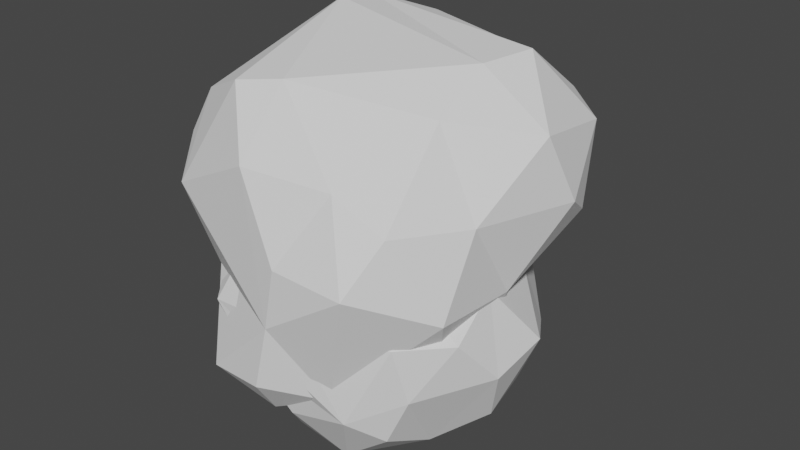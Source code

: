 # Source: Clouds.blend  (saved by Blender 3.5.10; exported with 4.5.12 LTS)
import bpy
from mathutils import Matrix  # noqa: F401  (used for matrix-valued properties, if any)

bpy.ops.wm.read_factory_settings(use_empty=True)
scene = bpy.context.scene
scene.name = 'Scene'

# ---- collections
col_collection = bpy.data.collections.new('Collection'); scene.collection.children.link(col_collection)

# ---- world
world_world = bpy.data.worlds.new('World'); scene.world = world_world
world_world.use_nodes = True; world_world.node_tree.nodes.clear()
_N = world_world.node_tree.nodes; _L = world_world.node_tree.links
n0 = _N.new('ShaderNodeOutputWorld'); n0.name = 'World Output'; n0.location = (300, 300)
n1 = _N.new('ShaderNodeBackground'); n1.name = 'Background'; n1.location = (10, 300)
n1.inputs[0].default_value = (0.05088, 0.05088, 0.05088, 1.0)
_L.new(n1.outputs[0], n0.inputs[0])
n0.is_active_output = True
world_world.color = (0.05088, 0.05088, 0.05088)
world_world.use_sun_shadow = False
world_world.sun_shadow_jitter_overblur = 0.0

# ---- meshes
me_icosphere_001 = bpy.data.meshes.new('Icosphere.001')
me_icosphere_001.from_pydata([(-0.9288, -0.8899, 0.7503), (-0.1142, -0.997, -0.7411), (0.2583, -0.2359, 1.243), (0.6203, 0.3878, 1.08), (1.097, -1.038, 0.02932), (-0.06885, -0.05178, -1.024), (-0.3469, 0.612, -0.8791), (-0.2558, -1.421, 0.1316), (-1.127, -0.6518, -0.1948), (-1.17, 1.057, 0.401), (1.296, -0.3087, 0.7779), (0.5362, 1.18, 0.7107), (-0.3209, 1.16, -0.4595), (0.01492, -1.296, 0.8458), (-1.075, -0.2954, 0.7797), (-0.4098, 1.011, 0.7737), (0.1738, 1.375, 0.57), (0.04909, -0.8366, 1.11), (0.353, 1.221, -0.4114), (-0.3946, -0.5316, 1.161), (-0.6049, 0.5033, 1.059), (-0.2065, 0.4031, 1.253), (0.3033, 0.8766, 1.012), (0.973, -0.7987, 0.8541), (-1.112, 0.3692, 0.9284), (-0.4057, 1.261, 0.4279), (-1.127, -0.854, 0.2801), (0.833, -0.1411, -0.6304), (0.9141, 0.807, -0.4681), (0.3711, 1.393, 0.02625), (-0.6111, -0.6454, -0.6454), (0.8774, 0.2836, -0.6652), (-0.0523, 0.9452, -0.7294), (-0.5736, 0.003689, -0.8638), (0.3841, 0.3361, -0.925), (1.254, 0.2036, -0.3173), (1.318, -0.2516, -0.3992), (0.9801, -0.6215, -0.6071), (0.421, -1.009, -0.8082), (0.918, -1.083, -0.3848), (1.495, -0.4339, 0.1157), (1.532, 0.07617, 0.2444), (-0.06956, 1.403, 0.01113), (0.6675, -1.303, -0.2158), (0.1164, -1.313, -0.3558), (-0.4708, -1.187, 0.8828), (-0.8563, -1.059, -0.07747), (-0.6, -1.391, 0.4701), (0.2604, -1.428, 0.535), (0.9809, 0.5967, 0.5988), (1.154, 0.6913, -0.02039), (0.6391, 1.286, 0.2093), (1.348, -0.7636, 0.5099), (-1.435, 0.2006, 0.5251), (-1.438, 0.7106, 0.5605), (-0.8559, 1.116, 0.02781), (-1.078, 0.8918, 0.8332), (-1.371, 0.2374, 0.09629), (-1.25, 0.654, -0.06154), (-0.3725, -1.109, -0.3205), (1.005, -1.129, 0.5116), (0.2846, -1.425, 0.109)], [], [(17, 13, 23), (7, 59, 44), (23, 48, 60), (56, 9, 54), (56, 15, 25), (12, 55, 42), (57, 54, 58), (54, 24, 56), (54, 9, 58), (53, 26, 14), (53, 54, 57), (43, 39, 4), (41, 36, 35), (55, 25, 42), (24, 0, 19), (9, 56, 25), (24, 53, 14), (53, 57, 26), (8, 26, 57), (7, 44, 43), (47, 7, 61), (7, 47, 46), (37, 34, 27), (19, 45, 17), (5, 38, 1), (18, 51, 28), (29, 16, 51), (38, 44, 1), (25, 16, 42), (42, 29, 18), (16, 29, 42), (39, 43, 38), (51, 16, 11), (24, 54, 53), (9, 55, 58), (50, 28, 51), (0, 45, 19), (27, 34, 31), (47, 48, 13), (48, 43, 60), (60, 52, 23), (48, 47, 61), (5, 34, 38), (18, 29, 51), (41, 40, 36), (47, 26, 46), (26, 47, 0), (26, 8, 46), (14, 26, 0), (0, 47, 45), (45, 13, 17), (45, 47, 13), (23, 13, 48), (5, 30, 33), (5, 1, 30), (1, 59, 30), (37, 40, 4), (34, 37, 38), (39, 37, 4), (61, 7, 43), (60, 4, 52), (50, 35, 28), (36, 27, 35), (10, 52, 40), (43, 48, 61), (60, 43, 4), (39, 38, 37), (44, 38, 43), (50, 41, 35), (52, 10, 23), (40, 37, 36), (52, 4, 40), (41, 10, 40), (41, 50, 49), (42, 18, 12), (25, 55, 9), (23, 10, 2), (37, 27, 36), (27, 31, 35), (28, 32, 18), (49, 51, 11), (31, 34, 28), (5, 33, 6), (6, 12, 32), (34, 6, 32), (5, 6, 34), (41, 49, 10), (35, 31, 28), (25, 15, 16), (59, 1, 44), (50, 51, 49), (58, 8, 57), (33, 30, 8), (30, 59, 46), (8, 30, 46), (6, 33, 58), (12, 6, 58), (12, 58, 55), (18, 32, 12), (34, 32, 28), (59, 7, 46), (2, 10, 3), (2, 3, 21), (49, 11, 3), (3, 11, 22), (3, 22, 21), (10, 49, 3), (17, 23, 2), (19, 17, 2), (14, 0, 24), (21, 24, 19), (20, 24, 21), (21, 19, 2), (15, 56, 20), (21, 15, 20), (16, 15, 21), (22, 16, 21), (56, 24, 20), (11, 16, 22), (33, 8, 58)])
_uv = me_icosphere_001.uv_layers.new(name='UVMap')
_uv.uv.foreach_set('vector', [0.0, 0.0, 0.0, 0.0, 0.0, 0.0, 0.0, 0.0, 0.0, 0.0, 0.0, 0.0, 0.0, 0.0, 0.0, 0.0, 0.0, 0.0, 0.0, 0.0, 0.0, 0.0, 0.0, 0.0, 0.0, 0.0, 0.0, 0.0, 0.0, 0.0, 0.0, 0.0, 0.0, 0.0, 0.0, 0.0, 0.0, 0.0, 0.0, 0.0, 0.0, 0.0, 0.0, 0.0, 0.0, 0.0, 0.0, 0.0, 0.0, 0.0, 0.0, 0.0, 0.0, 0.0, 0.0, 0.0, 0.0, 0.0, 0.0, 0.0, 0.0, 0.0, 0.0, 0.0, 0.0, 0.0, 0.0, 0.0, 0.0, 0.0, 0.0, 0.0, 0.0, 0.0, 0.0, 0.0, 0.0, 0.0, 0.0, 0.0, 0.0, 0.0, 0.0, 0.0, 0.0, 0.0, 0.0, 0.0, 0.0, 0.0, 0.0, 0.0, 0.0, 0.0, 0.0, 0.0, 0.0, 0.0, 0.0, 0.0, 0.0, 0.0, 0.0, 0.0, 0.0, 0.0, 0.0, 0.0, 0.0, 0.0, 0.0, 0.0, 0.0, 0.0, 0.0, 0.0, 0.0, 0.0, 0.0, 0.0, 0.0, 0.0, 0.0, 0.0, 0.0, 0.0, 0.0, 0.0, 0.0, 0.0, 0.0, 0.0, 0.0, 0.0, 0.0, 0.0, 0.0, 0.0, 0.0, 0.0, 0.0, 0.0, 0.0, 0.0, 0.0, 0.0, 0.0, 0.0, 0.0, 0.0, 0.0, 0.0, 0.0, 0.0, 0.0, 0.0, 0.0, 0.0, 0.0, 0.0, 0.0, 0.0, 0.0, 0.0, 0.0, 0.0, 0.0, 0.0, 0.0, 0.0, 0.0, 0.0, 0.0, 0.0, 0.0, 0.0, 0.0, 0.0, 0.0, 0.0, 0.0, 0.0, 0.0, 0.0, 0.0, 0.0, 0.0, 0.0, 0.0, 0.0, 0.0, 0.0, 0.0, 0.0, 0.0, 0.0, 0.0, 0.0, 0.0, 0.0, 0.0, 0.0, 0.0, 0.0, 0.0, 0.0, 0.0, 0.0, 0.0, 0.0, 0.0, 0.0, 0.0, 0.0, 0.0, 0.0, 0.0, 0.0, 0.0, 0.0, 0.0, 0.0, 0.0, 0.0, 0.0, 0.0, 0.0, 0.0, 0.0, 0.0, 0.0, 0.0, 0.0, 0.0, 0.0, 0.0, 0.0, 0.0, 0.0, 0.0, 0.0, 0.0, 0.0, 0.0, 0.0, 0.0, 0.0, 0.0, 0.0, 0.0, 0.0, 0.0, 0.0, 0.0, 0.0, 0.0, 0.0, 0.0, 0.0, 0.0, 0.0, 0.0, 0.0, 0.0, 0.0, 0.0, 0.0, 0.0, 0.0, 0.0, 0.0, 0.0, 0.0, 0.0, 0.0, 0.0, 0.0, 0.0, 0.0, 0.0, 0.0, 0.0, 0.0, 0.0, 0.0, 0.0, 0.0, 0.0, 0.0, 0.0, 0.0, 0.0, 0.0, 0.0, 0.0, 0.0, 0.0, 0.0, 0.0, 0.0, 0.0, 0.0, 0.0, 0.0, 0.0, 0.0, 0.0, 0.0, 0.0, 0.0, 0.0, 0.0, 0.0, 0.0, 0.0, 0.0, 0.0, 0.0, 0.9087, 0.05392, 0.9287, 0.1557, 0.8696, 0.1191, 0.9087, 0.05392, 0.9773, 0.1181, 0.9287, 0.1557, 0.9773, 0.1181, 0.9859, 0.1819, 0.9287, 0.1557, 0.0, 0.0, 0.0, 0.0, 0.0, 0.0, 0.0, 0.0, 0.0, 0.0, 0.0, 0.0, 0.0, 0.0, 0.0, 0.0, 0.0, 0.0, 0.0, 0.0, 0.0, 0.0, 0.0, 0.0, 0.0, 0.0, 0.0, 0.0, 0.0, 0.0, 0.0, 0.0, 0.0, 0.0, 0.0, 0.0, 0.0, 0.0, 0.0, 0.0, 0.0, 0.0, 0.0, 0.0, 0.0, 0.0, 0.0, 0.0, 0.0, 0.0, 0.0, 0.0, 0.0, 0.0, 0.0, 0.0, 0.0, 0.0, 0.0, 0.0, 0.0, 0.0, 0.0, 0.0, 0.0, 0.0, 0.0, 0.0, 0.0, 0.0, 0.0, 0.0, 0.0, 0.0, 0.0, 0.0, 0.0, 0.0, 0.0, 0.0, 0.0, 0.0, 0.0, 0.0, 0.0, 0.0, 0.0, 0.0, 0.0, 0.0, 0.0, 0.0, 0.0, 0.0, 0.0, 0.0, 0.0, 0.0, 0.0, 0.0, 0.0, 0.0, 0.0, 0.0, 0.0, 0.0, 0.0, 0.0, 0.0, 0.0, 0.0, 0.0, 0.0, 0.0, 0.0, 0.0, 0.0, 0.0, 0.0, 0.0, 0.0, 0.0, 0.0, 0.0, 0.0, 0.0, 0.0, 0.0, 0.0, 0.0, 0.0, 0.0, 0.0, 0.0, 0.0, 0.0, 0.0, 0.0, 0.0, 0.0, 0.0, 0.0, 0.0, 0.0, 0.0, 0.0, 0.0, 0.0, 0.0, 0.0, 0.0, 0.0, 0.0, 0.0, 0.0, 0.0, 0.7366, 0.03402, 0.7642, 0.09568, 0.6835, 0.1048, 0.5987, 0.09216, 0.6266, 0.1836, 0.5854, 0.1487, 0.5455, 0.07873, 0.5987, 0.09216, 0.5854, 0.1487, 0.5466, 0.02984, 0.5987, 0.09216, 0.5455, 0.07873, 0.0, 0.0, 0.0, 0.0, 0.0, 0.0, 0.0, 0.0, 0.0, 0.0, 0.0, 0.0, 0.6136, 0.2756, 0.6401, 0.3149, 0.5909, 0.3149, 0.1008, 0.1916, 0.1324, 0.1412, 0.1591, 0.1968, 0.0, 0.0, 0.0, 0.0, 0.0, 0.0, 0.7267, 0.204, 0.8975, 0.226, 0.8182, 0.2362, 0.8696, 0.1191, 0.9287, 0.1557, 0.8975, 0.226, 0.9287, 0.1557, 0.9859, 0.1819, 0.9545, 0.2362, 0.8975, 0.226, 0.9287, 0.1557, 0.9545, 0.2362, 0.6835, 0.1048, 0.7642, 0.09568, 0.7267, 0.204, 0.6266, 0.1836, 0.6835, 0.1048, 0.7267, 0.204, 0.6266, 0.1836, 0.7267, 0.204, 0.6763, 0.2362, 0.5682, 0.1968, 0.5854, 0.1487, 0.6266, 0.1836, 0.0, 0.0, 0.0, 0.0, 0.0, 0.0, 0.1008, 0.1916, 0.09091, 0.2362, 0.04545, 0.2362, 0.0, 0.0, 0.0, 0.0, 0.0, 0.0, 0.0, 0.0, 0.0, 0.0, 0.0, 0.0, 0.0, 0.0, 0.0, 0.0, 0.0, 0.0, 0.0, 0.0, 0.0, 0.0, 0.0, 0.0, 0.0, 0.0, 0.0, 0.0, 0.0, 0.0, 0.0, 0.0, 0.0, 0.0, 0.0, 0.0, 0.0, 0.0, 0.0, 0.0, 0.0, 0.0, 0.07561, 0.4202, 0.1242, 0.3613, 0.1007, 0.4554, 0.8557, 0.3149, 0.9091, 0.3149, 0.781, 0.3258, 0.7955, 0.433, 0.781, 0.3258, 0.8557, 0.4073, 0.7692, 0.3875, 0.781, 0.3258, 0.7955, 0.433, 0.7955, 0.433, 0.8557, 0.4073, 0.8182, 0.4724, 0.6401, 0.3149, 0.7273, 0.3149, 0.6809, 0.3818, 0.6374, 0.4101, 0.6401, 0.3149, 0.6809, 0.3818, 0.5909, 0.3149, 0.6401, 0.3149, 0.6374, 0.4101, 0.5749, 0.3659, 0.5909, 0.3149, 0.6374, 0.4101, 0.7273, 0.3149, 0.781, 0.3258, 0.7692, 0.3875, 0.5455, 0.3149, 0.5909, 0.3149, 0.5749, 0.3659, 0.7642, 0.09568, 0.8975, 0.226, 0.7267, 0.204])
me_icosphere_001.update()
me_icosphere_002 = bpy.data.meshes.new('Icosphere.002')
me_icosphere_002.from_pydata([(-1.458, 0.4241, 0.5954), (-1.347, 0.1486, 1.343), (-1.11, -0.8488, 1.997), (1.322, -0.9194, 0.7428), (-0.7633, -1.184, 0.6557), (-1.407, -0.3123, 0.8011), (0.9914, 0.5697, 2.402), (0.222, -1.543, 1.091), (-0.7205, 0.2951, 2.56), (-0.4286, 1.203, 2.303), (-0.7211, 0.6439, 2.533), (1.587, 0.3554, 1.366), (-0.551, -1.082, 2.252), (0.4682, 1.213, 2.146), (1.364, 0.981, 1.797), (0.8851, -0.4409, 2.092), (-0.7513, 1.699, 0.779), (0.9854, 1.277, 0.9614), (0.9966, 1.214, 1.92), (-1.3, 1.027, 0.937), (-1.347, 0.9602, 1.693), (-1.087, 1.403, 1.859), (0.38, 1.631, 1.15), (-1.239, 0.6365, 2.153), (0.01959, 1.699, 0.848), (-0.6256, 1.804, 1.521), (1.475, 0.1136, 1.95), (0.9903, -1.177, 1.447), (1.446, 0.7258, 1.125), (0.773, 1.001, 0.3267), (1.342, -0.1399, 0.7044), (-1.26, -0.9438, 1.618), (1.326, -0.5574, 1.405), (0.1472, -1.575, 0.5756), (-0.2058, -1.405, 1.752), (-0.9608, -0.6095, -0.1189), (-0.05336, -1.336, -0.3625), (-0.5103, -1.536, -0.04712), (-0.1777, -0.9461, 2.305), (0.02706, -1.601, 0.01004), (0.2593, -0.4027, -0.9066), (0.5551, 0.2202, -0.8292), (-0.5934, 0.5159, -0.6541), (0.0542, 0.6467, -0.8041), (0.8368, 0.4093, -0.4276), (-0.7017, -0.8909, -0.4427), (-0.8666, 0.1326, -0.5315), (0.7439, -0.261, -0.6496), (-1.072, -1.265, 1.321), (0.8654, 0.1048, 2.377), (0.5339, -1.22, 1.683), (0.4411, 0.9991, -0.2452), (-1.058, 0.02292, 0.05136), (-0.7709, 0.7508, -0.03761), (0.5307, -1.294, -0.06156), (-0.1969, 0.02796, -1.025), (-0.132, -0.8486, -0.634), (0.8664, -1.52, 1.05), (-0.05406, 1.099, -0.1863)], [], [(1, 20, 19), (19, 20, 21), (14, 17, 22), (2, 48, 12), (15, 26, 49), (16, 25, 24), (14, 11, 28), (17, 28, 29), (5, 52, 4), (5, 1, 0), (2, 23, 1), (7, 57, 50), (54, 33, 39), (57, 54, 3), (29, 28, 30), (10, 21, 23), (57, 33, 54), (20, 1, 23), (0, 53, 52), (4, 48, 5), (6, 18, 13), (13, 10, 6), (12, 38, 8), (24, 51, 58), (18, 22, 13), (38, 15, 49), (19, 21, 16), (9, 25, 21), (23, 21, 20), (9, 10, 13), (49, 6, 10), (19, 16, 0), (14, 28, 17), (11, 26, 32), (30, 11, 32), (23, 2, 8), (1, 5, 31), (14, 22, 18), (15, 32, 26), (29, 24, 17), (22, 25, 13), (1, 31, 2), (53, 0, 16), (8, 10, 23), (24, 22, 17), (6, 14, 18), (6, 26, 14), (50, 38, 34), (10, 8, 49), (9, 13, 25), (24, 25, 22), (16, 58, 53), (11, 30, 28), (36, 39, 37), (21, 25, 16), (34, 33, 7), (10, 9, 21), (34, 12, 48), (48, 4, 33), (1, 19, 0), (26, 6, 49), (38, 50, 15), (37, 33, 4), (15, 27, 32), (48, 2, 31), (4, 35, 37), (47, 3, 54), (11, 14, 26), (31, 5, 48), (0, 52, 5), (32, 27, 3), (34, 7, 50), (38, 49, 8), (27, 50, 57), (27, 57, 3), (54, 39, 36), (34, 38, 12), (30, 32, 3), (7, 33, 57), (15, 50, 27), (2, 12, 8), (48, 33, 34), (16, 24, 58), (37, 45, 36), (40, 47, 56), (55, 40, 56), (41, 40, 55), (47, 40, 41), (47, 41, 44), (55, 56, 45), (55, 45, 46), (55, 46, 42), (43, 55, 42), (43, 42, 58), (41, 43, 51), (55, 43, 41), (41, 51, 44), (47, 44, 30), (3, 47, 30), (45, 37, 35), (33, 37, 39), (36, 56, 54), (56, 47, 54), (46, 45, 35), (52, 35, 4), (53, 42, 46), (58, 42, 53), (53, 46, 52), (51, 43, 58), (44, 51, 29), (29, 51, 24), (46, 35, 52), (30, 44, 29), (56, 36, 45)])
_uv = me_icosphere_002.uv_layers.new(name='UVMap')
_uv.uv.foreach_set('vector', [0.0, 0.0, 0.0, 0.0, 0.0, 0.0, 0.0, 0.0, 0.0, 0.0, 0.0, 0.0, 0.0, 0.0, 0.0, 0.0, 0.0, 0.0, 0.0, 0.0, 0.0, 0.0, 0.0, 0.0, 0.0, 0.0, 0.0, 0.0, 0.0, 0.0, 0.0, 0.0, 0.0, 0.0, 0.0, 0.0, 0.0, 0.0, 0.0, 0.0, 0.0, 0.0, 0.0, 0.0, 0.0, 0.0, 0.0, 0.0, 0.0, 0.0, 0.0, 0.0, 0.0, 0.0, 0.0, 0.0, 0.0, 0.0, 0.0, 0.0, 0.0, 0.0, 0.0, 0.0, 0.0, 0.0, 0.0, 0.0, 0.0, 0.0, 0.0, 0.0, 0.0, 0.0, 0.0, 0.0, 0.0, 0.0, 0.0, 0.0, 0.0, 0.0, 0.0, 0.0, 0.0, 0.0, 0.0, 0.0, 0.0, 0.0, 0.0, 0.0, 0.0, 0.0, 0.0, 0.0, 0.0, 0.0, 0.0, 0.0, 0.0, 0.0, 0.0, 0.0, 0.0, 0.0, 0.0, 0.0, 0.0, 0.0, 0.0, 0.0, 0.0, 0.0, 0.0, 0.0, 0.0, 0.0, 0.0, 0.0, 0.0, 0.0, 0.0, 0.0, 0.0, 0.0, 0.0, 0.0, 0.0, 0.0, 0.0, 0.0, 0.0, 0.0, 0.0, 0.0, 0.0, 0.0, 0.0, 0.0, 0.0, 0.0, 0.0, 0.0, 0.0, 0.0, 0.0, 0.0, 0.0, 0.0, 0.0, 0.0, 0.0, 0.0, 0.0, 0.0, 0.0, 0.0, 0.0, 0.0, 0.0, 0.0, 0.0, 0.0, 0.0, 0.0, 0.0, 0.0, 0.0, 0.0, 0.0, 0.0, 0.0, 0.0, 0.0, 0.0, 0.0, 0.0, 0.0, 0.0, 0.0, 0.0, 0.0, 0.0, 0.0, 0.0, 0.0, 0.0, 0.0, 0.0, 0.0, 0.0, 0.0, 0.0, 0.0, 0.0, 0.0, 0.0, 0.0, 0.0, 0.0, 0.0, 0.0, 0.0, 0.0, 0.0, 0.0, 0.0, 0.0, 0.0, 0.0, 0.0, 0.0, 0.0, 0.0, 0.0, 0.0, 0.0, 0.0, 0.0, 0.0, 0.0, 0.0, 0.0, 0.0, 0.0, 0.0, 0.0, 0.0, 0.0, 0.0, 0.0, 0.0, 0.0, 0.0, 0.0, 0.0, 0.0, 0.0, 0.0, 0.0, 0.0, 0.0, 0.0, 0.0, 0.0, 0.0, 0.0, 0.0, 0.0, 0.0, 0.0, 0.0, 0.0, 0.0, 0.0, 0.0, 0.0, 0.0, 0.0, 0.0, 0.0, 0.0, 0.0, 0.0, 0.0, 0.0, 0.0, 0.0, 0.0, 0.0, 0.0, 0.0, 0.0, 0.0, 0.0, 0.0, 0.0, 0.0, 0.0, 0.0, 0.0, 0.0, 0.0, 0.0, 0.0, 0.0, 0.0, 0.0, 0.0, 0.0, 0.0, 0.0, 0.0, 0.0, 0.0, 0.0, 0.0, 0.0, 0.0, 0.0, 0.0, 0.0, 0.0, 0.0, 0.0, 0.0, 0.0, 0.0, 0.0, 0.0, 0.0, 0.0, 0.0, 0.0, 0.0, 0.0, 0.0, 0.0, 0.0, 0.0, 0.0, 0.0, 0.0, 0.0, 0.0, 0.0, 0.0, 0.0, 0.0, 0.0, 0.0, 0.0, 0.0, 0.0, 0.0, 0.0, 0.0, 0.0, 0.0, 0.0, 0.0, 0.0, 0.0, 0.0, 0.0, 0.0, 0.0, 0.0, 0.0, 0.0, 0.0, 0.0, 0.0, 0.0, 0.0, 0.0, 0.0, 0.0, 0.0, 0.0, 0.0, 0.0, 0.0, 0.0, 0.0, 0.0, 0.0, 0.0, 0.0, 0.0, 0.0, 0.0, 0.0, 0.0, 0.0, 0.0, 0.0, 0.0, 0.0, 0.0, 0.0, 0.0, 0.0, 0.0, 0.0, 0.0, 0.0, 0.0, 0.0, 0.0, 0.0, 0.0, 0.0, 0.0, 0.0, 0.0, 0.0, 0.0, 0.0, 0.0, 0.0, 0.0, 0.0, 0.0, 0.0, 0.0, 0.0, 0.0, 0.0, 0.0, 0.0, 0.0, 0.0, 0.0, 0.0, 0.0, 0.0, 0.0, 0.0, 0.0, 0.0, 0.0, 0.0, 0.0, 0.0, 0.0, 0.0, 0.0, 0.0, 0.0, 0.0, 0.0, 0.0, 0.0, 0.0, 0.0, 0.0, 0.0, 0.0, 0.0, 0.0, 0.0, 0.0, 0.0, 0.0, 0.0, 0.0, 0.0, 0.0, 0.0, 0.0, 0.0, 0.0, 0.0, 0.0, 0.0, 0.0, 0.0, 0.0, 0.0, 0.0, 0.0, 0.0, 0.0, 0.0, 0.0, 0.0, 0.0, 0.0, 0.0, 0.0, 0.0, 0.0, 0.0, 0.0, 0.0, 0.0, 0.0, 0.0, 0.0, 0.0, 0.0, 0.0, 0.0, 0.0, 0.0, 0.0, 0.0, 0.0, 0.0, 0.0, 0.0, 0.0, 0.0, 0.0, 0.0, 0.0, 0.0, 0.0, 0.0, 0.0, 0.0, 0.0, 0.1989, 0.08108, 0.2554, 0.1488, 0.1363, 0.1314, 0.1698, 0.02081, 0.1989, 0.08108, 0.1363, 0.1314, 0.3959, 0.09719, 0.3292, 0.05972, 0.3694, 0.01003, 0.323, 0.1467, 0.3292, 0.05972, 0.3959, 0.09719, 0.323, 0.1467, 0.3959, 0.09719, 0.4283, 0.1761, 0.8916, 0.0553, 0.9724, 0.1096, 0.9424, 0.1821, 0.8916, 0.0553, 0.9424, 0.1821, 0.8068, 0.1553, 0.7336, 0.04195, 0.7901, 0.152, 0.7167, 0.1371, 0.6709, 0.09766, 0.7336, 0.04195, 0.7167, 0.1371, 0.6709, 0.09766, 0.7167, 0.1371, 0.5983, 0.2041, 0.4901, 0.09588, 0.5662, 0.1074, 0.5284, 0.2067, 0.5455, 0.03937, 0.5662, 0.1074, 0.4901, 0.09588, 0.4901, 0.09588, 0.5284, 0.2067, 0.4283, 0.1761, 0.323, 0.1467, 0.4283, 0.1761, 0.3764, 0.2561, 0.3182, 0.2362, 0.323, 0.1467, 0.3764, 0.2561, 0.0, 0.0, 0.0, 0.0, 0.0, 0.0, 0.0, 0.0, 0.0, 0.0, 0.0, 0.0, 0.1243, 0.1968, 0.1363, 0.1314, 0.2045, 0.1968, 0.1363, 0.1314, 0.2554, 0.1488, 0.2045, 0.1968, 0.8068, 0.1553, 0.9424, 0.1821, 0.8935, 0.2203, 0.8142, 0.2474, 0.8935, 0.2203, 0.9318, 0.2756, 0.708, 0.2345, 0.7167, 0.1371, 0.7901, 0.152, 0.5983, 0.2041, 0.7167, 0.1371, 0.708, 0.2345, 0.708, 0.2345, 0.7901, 0.152, 0.8142, 0.2474, 0.5284, 0.2067, 0.5662, 0.1074, 0.5983, 0.2041, 0.4283, 0.1761, 0.5284, 0.2067, 0.4879, 0.2734, 0.4879, 0.2734, 0.5284, 0.2067, 0.5455, 0.3149, 0.8068, 0.1553, 0.8935, 0.2203, 0.8142, 0.2474, 0.3764, 0.2561, 0.4283, 0.1761, 0.4879, 0.2734, 0.1363, 0.1314, 0.1243, 0.1968, 0.06818, 0.1968])
me_icosphere_002.update()

# ---- objects
ob_cloud1 = bpy.data.objects.new('Cloud1', me_icosphere_001)
ob_cloud2 = bpy.data.objects.new('Cloud2', me_icosphere_002)

# ---- transforms, parenting, visibility, modifiers, constraints
ob_cloud1.location = (0.0, 0.0, 0.0)
ob_cloud2.location = (0.0, 0.0, 0.0)

# ---- collection membership
col_collection.objects.link(ob_cloud1)
col_collection.objects.link(ob_cloud2)

# ---- scene / render settings (as saved in the file)
scene.frame_start = 1; scene.frame_end = 250; scene.frame_set(1)
scene.render.engine = 'BLENDER_EEVEE_NEXT'
scene.cycles.sampling_pattern = 'TABULATED_SOBOL'
scene.view_settings.view_transform = 'Filmic'
bpy.context.view_layer.update()

# ---- added for rendering (the .blend has no active camera and no usable light): camera, sun
cam_auto = bpy.data.cameras.new('AutoCamera')
cam_auto.lens = 50.0
cam_auto.sensor_width = 36.0
cam_auto.clip_end = 1000.0
ob_auto_camera = bpy.data.objects.new('AutoCamera', cam_auto)
scene.collection.objects.link(ob_auto_camera)
ob_auto_camera.location = (5.43702, -6.34598, 5.06565)
ob_auto_camera.rotation_euler = (1.09748, -7.21219e-08, 0.694738)
scene.camera = ob_auto_camera
light_auto_sun = bpy.data.lights.new('AutoSun', 'SUN')
light_auto_sun.energy = 3.0
light_auto_sun.angle = 0.0523599
ob_auto_sun = bpy.data.objects.new('AutoSun', light_auto_sun)
scene.collection.objects.link(ob_auto_sun)
ob_auto_sun.rotation_euler = (0.872665, 0.174533, 0.523599)
bpy.context.view_layer.update()
